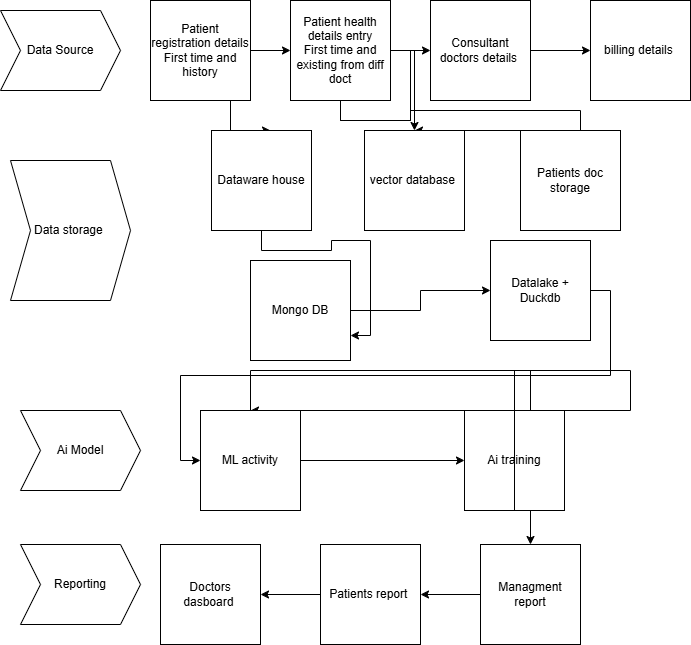

The diagram above was exported from draw.io. Its source (the exported page's mxGraphModel, read from the mxfile embedded in the PNG):
<mxGraphModel dx="1564" dy="598" grid="1" gridSize="10" guides="1" tooltips="1" connect="1" arrows="1" fold="1" page="1" pageScale="1" pageWidth="827" pageHeight="1169" math="0" shadow="0">
  <root>
    <mxCell id="0" />
    <mxCell id="1" parent="0" />
    <mxCell id="A5x6VxHAEJdP8N804Hyp-23" edge="1" parent="1" source="A5x6VxHAEJdP8N804Hyp-1" style="edgeStyle=orthogonalEdgeStyle;rounded=0;orthogonalLoop=1;jettySize=auto;html=1;exitX=1;exitY=0.5;exitDx=0;exitDy=0;entryX=0;entryY=0.5;entryDx=0;entryDy=0;" target="A5x6VxHAEJdP8N804Hyp-2">
      <mxGeometry relative="1" as="geometry" />
    </mxCell>
    <mxCell id="A5x6VxHAEJdP8N804Hyp-30" edge="1" parent="1" source="A5x6VxHAEJdP8N804Hyp-1" style="edgeStyle=orthogonalEdgeStyle;rounded=0;orthogonalLoop=1;jettySize=auto;html=1;">
      <mxGeometry relative="1" as="geometry">
        <Array as="points">
          <mxPoint x="230" y="170" />
        </Array>
        <mxPoint x="270" y="170" as="targetPoint" />
      </mxGeometry>
    </mxCell>
    <mxCell id="A5x6VxHAEJdP8N804Hyp-1" parent="1" style="whiteSpace=wrap;html=1;aspect=fixed;" value="Patient registration details&lt;div&gt;First time and history&lt;/div&gt;" vertex="1">
      <mxGeometry height="100" width="100" x="150" y="40" as="geometry" />
    </mxCell>
    <mxCell id="A5x6VxHAEJdP8N804Hyp-24" edge="1" parent="1" source="A5x6VxHAEJdP8N804Hyp-2" style="edgeStyle=orthogonalEdgeStyle;rounded=0;orthogonalLoop=1;jettySize=auto;html=1;entryX=0;entryY=0.5;entryDx=0;entryDy=0;" target="A5x6VxHAEJdP8N804Hyp-4">
      <mxGeometry relative="1" as="geometry" />
    </mxCell>
    <mxCell id="A5x6VxHAEJdP8N804Hyp-31" edge="1" parent="1" source="A5x6VxHAEJdP8N804Hyp-2" style="edgeStyle=orthogonalEdgeStyle;rounded=0;orthogonalLoop=1;jettySize=auto;html=1;entryX=0.5;entryY=0;entryDx=0;entryDy=0;" target="A5x6VxHAEJdP8N804Hyp-8">
      <mxGeometry relative="1" as="geometry">
        <Array as="points">
          <mxPoint x="340" y="160" />
          <mxPoint x="410" y="160" />
          <mxPoint x="410" y="150" />
          <mxPoint x="580" y="150" />
          <mxPoint x="580" y="170" />
        </Array>
      </mxGeometry>
    </mxCell>
    <mxCell id="A5x6VxHAEJdP8N804Hyp-33" edge="1" parent="1" source="A5x6VxHAEJdP8N804Hyp-2" style="edgeStyle=orthogonalEdgeStyle;rounded=0;orthogonalLoop=1;jettySize=auto;html=1;entryX=0.5;entryY=0;entryDx=0;entryDy=0;" target="A5x6VxHAEJdP8N804Hyp-8">
      <mxGeometry relative="1" as="geometry">
        <Array as="points">
          <mxPoint x="340" y="160" />
          <mxPoint x="410" y="160" />
          <mxPoint x="410" y="90" />
          <mxPoint x="414" y="90" />
        </Array>
        <mxPoint x="410" y="160" as="targetPoint" />
      </mxGeometry>
    </mxCell>
    <mxCell id="A5x6VxHAEJdP8N804Hyp-2" parent="1" style="whiteSpace=wrap;html=1;aspect=fixed;" value="Patient health details entry&lt;div&gt;First time and existing from diff doct&lt;/div&gt;" vertex="1">
      <mxGeometry height="100" width="100" x="290" y="40" as="geometry" />
    </mxCell>
    <mxCell id="A5x6VxHAEJdP8N804Hyp-25" edge="1" parent="1" source="A5x6VxHAEJdP8N804Hyp-4" style="edgeStyle=orthogonalEdgeStyle;rounded=0;orthogonalLoop=1;jettySize=auto;html=1;" target="A5x6VxHAEJdP8N804Hyp-6" value="">
      <mxGeometry relative="1" as="geometry" />
    </mxCell>
    <mxCell id="A5x6VxHAEJdP8N804Hyp-4" parent="1" style="whiteSpace=wrap;html=1;aspect=fixed;" value="Consultant doctors details&amp;nbsp;" vertex="1">
      <mxGeometry height="100" width="100" x="430" y="40" as="geometry" />
    </mxCell>
    <mxCell id="A5x6VxHAEJdP8N804Hyp-6" parent="1" style="whiteSpace=wrap;html=1;aspect=fixed;" value="billing details&amp;nbsp;" vertex="1">
      <mxGeometry height="100" width="100" x="590" y="40" as="geometry" />
    </mxCell>
    <mxCell id="A5x6VxHAEJdP8N804Hyp-37" edge="1" parent="1" source="A5x6VxHAEJdP8N804Hyp-7" style="edgeStyle=orthogonalEdgeStyle;rounded=0;orthogonalLoop=1;jettySize=auto;html=1;exitX=0.5;exitY=1;exitDx=0;exitDy=0;entryX=1;entryY=0.75;entryDx=0;entryDy=0;" target="A5x6VxHAEJdP8N804Hyp-11">
      <mxGeometry relative="1" as="geometry" />
    </mxCell>
    <mxCell id="A5x6VxHAEJdP8N804Hyp-7" parent="1" style="whiteSpace=wrap;html=1;aspect=fixed;" value="Dataware house" vertex="1">
      <mxGeometry height="100" width="100" x="211" y="170" as="geometry" />
    </mxCell>
    <mxCell id="A5x6VxHAEJdP8N804Hyp-8" parent="1" style="whiteSpace=wrap;html=1;aspect=fixed;" value="vector database&amp;nbsp;" vertex="1">
      <mxGeometry height="100" width="100" x="364" y="170" as="geometry" />
    </mxCell>
    <mxCell id="A5x6VxHAEJdP8N804Hyp-9" parent="1" style="whiteSpace=wrap;html=1;aspect=fixed;" value="Patients doc storage" vertex="1">
      <mxGeometry height="100" width="100" x="520" y="170" as="geometry" />
    </mxCell>
    <mxCell id="A5x6VxHAEJdP8N804Hyp-38" edge="1" parent="1" source="A5x6VxHAEJdP8N804Hyp-11" style="edgeStyle=orthogonalEdgeStyle;rounded=0;orthogonalLoop=1;jettySize=auto;html=1;exitX=1;exitY=0.5;exitDx=0;exitDy=0;entryX=0;entryY=0.5;entryDx=0;entryDy=0;" target="A5x6VxHAEJdP8N804Hyp-12">
      <mxGeometry relative="1" as="geometry" />
    </mxCell>
    <mxCell id="A5x6VxHAEJdP8N804Hyp-11" parent="1" style="whiteSpace=wrap;html=1;aspect=fixed;" value="Mongo DB" vertex="1">
      <mxGeometry height="100" width="100" x="250" y="300" as="geometry" />
    </mxCell>
    <mxCell id="A5x6VxHAEJdP8N804Hyp-39" edge="1" parent="1" source="A5x6VxHAEJdP8N804Hyp-12" style="edgeStyle=orthogonalEdgeStyle;rounded=0;orthogonalLoop=1;jettySize=auto;html=1;exitX=1;exitY=0.5;exitDx=0;exitDy=0;entryX=0;entryY=0.5;entryDx=0;entryDy=0;" target="A5x6VxHAEJdP8N804Hyp-13">
      <mxGeometry relative="1" as="geometry" />
    </mxCell>
    <mxCell id="A5x6VxHAEJdP8N804Hyp-12" parent="1" style="whiteSpace=wrap;html=1;aspect=fixed;" value="Datalake + Duckdb" vertex="1">
      <mxGeometry height="100" width="100" x="490" y="280" as="geometry" />
    </mxCell>
    <mxCell id="A5x6VxHAEJdP8N804Hyp-40" edge="1" parent="1" source="A5x6VxHAEJdP8N804Hyp-13" style="edgeStyle=orthogonalEdgeStyle;rounded=0;orthogonalLoop=1;jettySize=auto;html=1;exitX=1;exitY=0.5;exitDx=0;exitDy=0;entryX=0;entryY=0.5;entryDx=0;entryDy=0;" target="A5x6VxHAEJdP8N804Hyp-14">
      <mxGeometry relative="1" as="geometry" />
    </mxCell>
    <mxCell id="A5x6VxHAEJdP8N804Hyp-41" edge="1" parent="1" source="A5x6VxHAEJdP8N804Hyp-13" style="edgeStyle=orthogonalEdgeStyle;rounded=0;orthogonalLoop=1;jettySize=auto;html=1;exitX=0.5;exitY=1;exitDx=0;exitDy=0;entryX=0.5;entryY=0;entryDx=0;entryDy=0;" target="A5x6VxHAEJdP8N804Hyp-17">
      <mxGeometry relative="1" as="geometry">
        <Array as="points">
          <mxPoint x="250" y="410" />
        </Array>
        <mxPoint x="630" y="410" as="targetPoint" />
      </mxGeometry>
    </mxCell>
    <mxCell id="A5x6VxHAEJdP8N804Hyp-14" parent="1" style="whiteSpace=wrap;html=1;aspect=fixed;" value="Ai training" vertex="1">
      <mxGeometry height="100" width="100" x="464" y="450" as="geometry" />
    </mxCell>
    <mxCell id="A5x6VxHAEJdP8N804Hyp-15" parent="1" style="whiteSpace=wrap;html=1;aspect=fixed;" value="Doctors dasboard&amp;nbsp;" vertex="1">
      <mxGeometry height="100" width="100" x="160" y="584" as="geometry" />
    </mxCell>
    <mxCell id="A5x6VxHAEJdP8N804Hyp-43" edge="1" parent="1" source="A5x6VxHAEJdP8N804Hyp-16" style="edgeStyle=orthogonalEdgeStyle;rounded=0;orthogonalLoop=1;jettySize=auto;html=1;" target="A5x6VxHAEJdP8N804Hyp-15" value="">
      <mxGeometry relative="1" as="geometry" />
    </mxCell>
    <mxCell id="A5x6VxHAEJdP8N804Hyp-16" parent="1" style="whiteSpace=wrap;html=1;aspect=fixed;" value="Patients report&amp;nbsp;" vertex="1">
      <mxGeometry height="100" width="100" x="320" y="584" as="geometry" />
    </mxCell>
    <mxCell id="A5x6VxHAEJdP8N804Hyp-44" edge="1" parent="1" source="A5x6VxHAEJdP8N804Hyp-17" style="edgeStyle=orthogonalEdgeStyle;rounded=0;orthogonalLoop=1;jettySize=auto;html=1;" target="A5x6VxHAEJdP8N804Hyp-16" value="">
      <mxGeometry relative="1" as="geometry" />
    </mxCell>
    <mxCell id="A5x6VxHAEJdP8N804Hyp-17" parent="1" style="whiteSpace=wrap;html=1;aspect=fixed;" value="Managment report" vertex="1">
      <mxGeometry height="100" width="100" x="480" y="584" as="geometry" />
    </mxCell>
    <mxCell id="A5x6VxHAEJdP8N804Hyp-50" parent="1" style="shape=step;perimeter=stepPerimeter;whiteSpace=wrap;html=1;fixedSize=1;" value="Data Source" vertex="1">
      <mxGeometry height="80" width="120" y="50" as="geometry" />
    </mxCell>
    <mxCell id="A5x6VxHAEJdP8N804Hyp-51" parent="1" style="shape=step;perimeter=stepPerimeter;whiteSpace=wrap;html=1;fixedSize=1;" value="Data storage&amp;nbsp;" vertex="1">
      <mxGeometry height="140" width="120" x="10" y="200" as="geometry" />
    </mxCell>
    <mxCell id="A5x6VxHAEJdP8N804Hyp-52" parent="1" style="shape=step;perimeter=stepPerimeter;whiteSpace=wrap;html=1;fixedSize=1;" value="Ai Model" vertex="1">
      <mxGeometry height="80" width="120" x="20" y="450" as="geometry" />
    </mxCell>
    <mxCell id="A5x6VxHAEJdP8N804Hyp-53" edge="1" parent="1" source="A5x6VxHAEJdP8N804Hyp-14" style="edgeStyle=orthogonalEdgeStyle;rounded=0;orthogonalLoop=1;jettySize=auto;html=1;exitX=0.5;exitY=1;exitDx=0;exitDy=0;entryX=0.5;entryY=0;entryDx=0;entryDy=0;" target="A5x6VxHAEJdP8N804Hyp-13" value="">
      <mxGeometry relative="1" as="geometry">
        <Array as="points">
          <mxPoint x="630" y="410" />
        </Array>
        <mxPoint x="630" y="390" as="sourcePoint" />
        <mxPoint x="540" y="510" as="targetPoint" />
      </mxGeometry>
    </mxCell>
    <mxCell id="A5x6VxHAEJdP8N804Hyp-13" parent="1" style="whiteSpace=wrap;html=1;aspect=fixed;" value="ML activity" vertex="1">
      <mxGeometry height="100" width="100" x="200" y="450" as="geometry" />
    </mxCell>
    <mxCell id="A5x6VxHAEJdP8N804Hyp-54" parent="1" style="shape=step;perimeter=stepPerimeter;whiteSpace=wrap;html=1;fixedSize=1;" value="Reporting" vertex="1">
      <mxGeometry height="80" width="120" x="20" y="584" as="geometry" />
    </mxCell>
  </root>
</mxGraphModel>